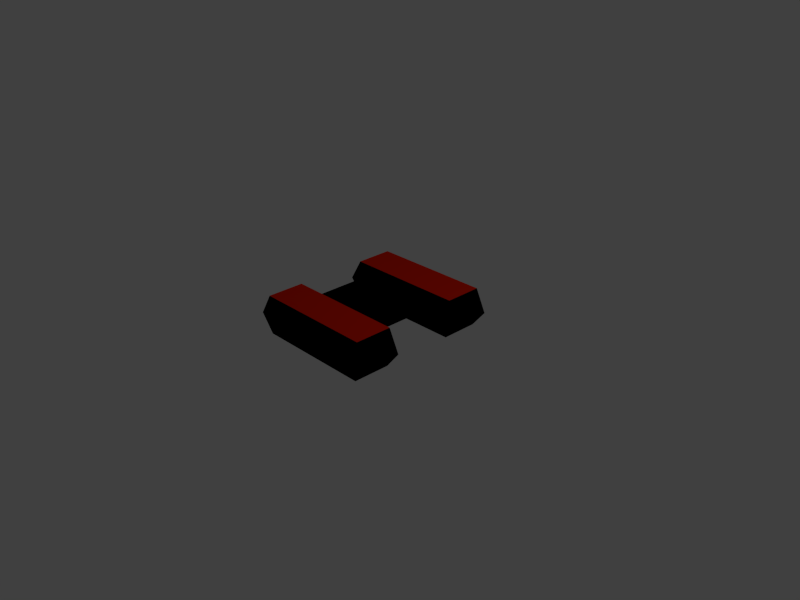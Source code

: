 # Source: tank_bottom.blend  (saved by Blender 2.68.0; exported with 4.5.12 LTS)
import bpy
from mathutils import Matrix  # noqa: F401  (used for matrix-valued properties, if any)

bpy.ops.wm.read_factory_settings(use_empty=True)
scene = bpy.context.scene
scene.name = 'Scene'

# ---- collections
col_collection_1 = bpy.data.collections.new('Collection 1'); scene.collection.children.link(col_collection_1)

# ---- materials (node trees are filled in below, after node groups)
mat_material_001 = bpy.data.materials.new('Material.001')
mat_material_001.alpha_threshold = 0.0
mat_material_001.use_transparent_shadow = False
mat_material_001.diffuse_color = (0.0, 0.0, 0.0, 1.0)
mat_material_001.roughness = 0.5
mat_material_001.specular_intensity = 0.3125
mat_material_001.line_color = (0.0, 0.0, 0.0, 1.0)
mat_material = bpy.data.materials.new('Material')
mat_material.alpha_threshold = 0.0
mat_material.use_transparent_shadow = False
mat_material.diffuse_color = (0.8, 0.01591, 0.0, 1.0)
mat_material.specular_color = (1.0, 0.9708, 0.9578)
mat_material.roughness = 0.5
mat_material.line_color = (0.0, 0.0, 0.0, 1.0)

# ---- material node trees

# ---- world
world_world = bpy.data.worlds.new('World'); scene.world = world_world
world_world.color = (0.05088, 0.05088, 0.05088)
world_world.use_sun_shadow = False
world_world.sun_shadow_jitter_overblur = 0.0
world_world.cycles.sampling_method = 'MANUAL'
world_world.cycles.sample_map_resolution = 256

# ---- cameras
cam_camera = bpy.data.cameras.new('Camera')
cam_camera.clip_end = 100.0
cam_camera.lens = 35.0
cam_camera.sensor_width = 32.0
cam_camera.sensor_height = 18.0
cam_camera.ortho_scale = 7.314
cam_camera.dof.focus_distance = 0.0
cam_camera.dof.aperture_fstop = 128.0

# ---- lights
light_lamp = bpy.data.lights.new('Lamp', 'POINT')
light_lamp.transmission_factor = 0.0
light_lamp.cutoff_distance = 30.0
light_lamp.energy = 100.0
light_lamp.shadow_buffer_clip_start = 1.001
light_lamp.shadow_soft_size = 0.1
light_lamp.shadow_maximum_resolution = 0.006
light_lamp.use_absolute_resolution = True
light_lamp.cycles.use_multiple_importance_sampling = False

# ---- meshes
me_cube = bpy.data.meshes.new('Cube')
me_cube.from_pydata([(0.8017, -1.0, 0.0), (-0.8129, -1.0, 0.0), (1.0, -1.0, 0.2374), (-1.0, -1.0, 0.2374), (0.02202, -0.5, 0.0007643), (0.02202, 2.086e-07, 0.0007643), (0.4395, -0.5, 0.2588), (0.857, -1.0, 0.5378), (-0.8129, -1.0, 0.5378), (0.4395, 3.427e-07, 0.2588), (-0.3954, 7.451e-08, 0.2681), (0.8017, -0.5, 0.0), (-0.8129, -0.5, 0.0), (1.0, -0.5, 0.2374), (-1.0, -0.5, 0.2374), (0.857, -0.5, 0.5378), (-0.8129, -0.5, 0.5378), (0.4395, 3.427e-07, 0.5378), (-0.3954, 7.451e-08, 0.5378), (-0.3954, -0.5, 0.2681), (0.4395, -0.5, 0.5378), (-0.3954, -0.5, 0.5378)], [], [(14, 3, 8, 16), (11, 13, 2, 0), (0, 2, 3, 1), (6, 20, 15, 13), (18, 21, 20, 17), (15, 20, 7), (3, 2, 7, 8), (21, 18, 10, 19), (17, 20, 6, 9), (1, 3, 14, 12), (2, 13, 15, 7), (21, 16, 8), (19, 14, 16, 21), (4, 6, 13, 11), (4, 11, 0), (9, 6, 4, 5), (4, 12, 14, 19), (19, 10, 5, 4), (12, 4, 1), (4, 0, 1), (7, 20, 21, 8)])
me_cube.polygons.foreach_set('material_index', [0, 0, 0, 0, 0, 1, 0, 0, 0, 0, 0, 1, 0, 0, 0, 0, 0, 0, 0, 0, 1])
_uv = me_cube.uv_layers.new(name='UVMap')
_uv.uv.foreach_set('vector', [0.6562, 0.03125, 0.4688, 0.03125, 0.4688, 0.1562, 0.6562, 0.1562, 0.0, 0.3125, 0.0, 0.1562, 0.125, 0.1562, 0.125, 0.3125, 0.125, 1.0, 0.2812, 1.0, 0.2812, 0.1562, 0.125, 0.1562, 0.2812, 0.7188, 0.4375, 0.6562, 0.4375, 1.0, 0.2812, 1.0, 0.9375, 0.5625, 0.75, 0.5625, 0.75, 0.2812, 0.9375, 0.2812, 0.6875, 0.2812, 0.6875, 0.4375, 0.4062, 0.2812, 0.2812, 0.1562, 0.2812, 1.0, 0.4375, 1.0, 0.4375, 0.1562, 0.8951, 0.3791, 0.8945, 0.1768, 0.9994, 0.1765, 1.0, 0.3788, 0.8811, 0.5817, 0.8804, 0.3794, 0.9905, 0.3791, 0.9912, 0.5814, 0.125, 0.9375, 0.125, 0.7812, 0.0, 0.7812, 0.0, 0.9375, 0.6562, 0.1562, 0.4688, 0.1562, 0.4688, 0.2812, 0.6562, 0.2812, 0.6875, 0.75, 0.6875, 1.0, 0.4062, 1.0, 0.2812, 0.6875, 0.2812, 1.0, 0.4375, 1.0, 0.4375, 0.6562, 0.125, 0.5469, 0.2812, 0.7188, 0.2812, 1.0, 0.125, 1.0, 0.0, 0.5469, 0.0, 0.1562, 0.125, 0.1562, 1.0, 0.2188, 0.6875, 0.2188, 0.6875, 0.09375, 1.0, 0.09375, 0.125, 0.5469, 0.125, 1.0, 0.2812, 1.0, 0.2812, 0.6875, 0.6875, 0.09375, 1.0, 0.09375, 1.0, 0.2188, 0.6875, 0.2188, 0.0, 0.9375, 0.0, 0.5469, 0.125, 0.9375, 0.0, 0.5469, 0.125, 0.1562, 0.125, 0.9375, 0.4062, 0.2812, 0.6875, 0.4375, 0.6875, 0.75, 0.4062, 1.0])
me_cube.materials.append(mat_material_001)
me_cube.materials.append(mat_material)
me_cube.use_remesh_preserve_volume = False
me_cube.use_remesh_preserve_attributes = False
me_cube.use_mirror_vertex_groups = False
me_cube.update()

# ---- objects
ob_tank_bottom = bpy.data.objects.new('Tank_bottom', me_cube)
ob_lamp = bpy.data.objects.new('Lamp', light_lamp)
ob_camera = bpy.data.objects.new('Camera', cam_camera)

# ---- transforms, parenting, visibility, modifiers, constraints
ob_tank_bottom.location = (0.0, 0.0, 0.0)
ob_tank_bottom.lock_rotations_4d = False
ob_tank_bottom.empty_display_type = 'ARROWS'
ob_tank_bottom.lineart.crease_threshold = 0.0
_m = ob_tank_bottom.modifiers.new('Mirror', 'MIRROR')
_m.use_axis = (False, True, False)
ob_lamp.location = (4.076, 1.005, 5.904)
ob_lamp.rotation_euler = (0.6503, 0.05522, 1.866)
ob_lamp.lock_rotations_4d = False
ob_lamp.empty_display_type = 'ARROWS'
ob_lamp.color = (0.0, 0.0, 0.0, 0.0)
ob_lamp.hide_viewport = True
ob_lamp.lineart.crease_threshold = 0.0
ob_camera.location = (7.481, -6.508, 5.344)
ob_camera.rotation_euler = (1.109, 0.01082, 0.8149)
ob_camera.lock_rotations_4d = False
ob_camera.empty_display_type = 'ARROWS'
ob_camera.color = (0.0, 0.0, 0.0, 0.0)
ob_camera.display_type = 'WIRE'
ob_camera.lineart.crease_threshold = 0.0

# ---- collection membership
col_collection_1.objects.link(ob_tank_bottom)
col_collection_1.objects.link(ob_lamp)
col_collection_1.objects.link(ob_camera)

# ---- scene / render settings (as saved in the file)
scene.camera = ob_camera
scene.frame_start = 1; scene.frame_end = 250; scene.frame_set(85)
scene.render.engine = 'BLENDER_EEVEE_NEXT'
scene.render.image_settings.color_mode = 'RGB'
scene.render.image_settings.compression = 90
scene.render.resolution_x = 800
scene.render.resolution_y = 600
scene.render.resolution_percentage = 50
scene.render.fps = 50
scene.render.dither_intensity = 0.0
scene.render.use_border = True
scene.render.use_crop_to_border = True
scene.cycles.use_denoising = False
scene.cycles.samples = 10
scene.cycles.sampling_pattern = 'TABULATED_SOBOL'
scene.cycles.light_sampling_threshold = 0.0
scene.cycles.use_adaptive_sampling = False
scene.cycles.use_light_tree = False
scene.cycles.blur_glossy = 0.0
scene.cycles.volume_bounces = 1
scene.cycles.pixel_filter_type = 'GAUSSIAN'
scene.cycles.sample_clamp_indirect = 0.0
scene.view_settings.view_transform = 'Standard'
bpy.context.view_layer.update()
